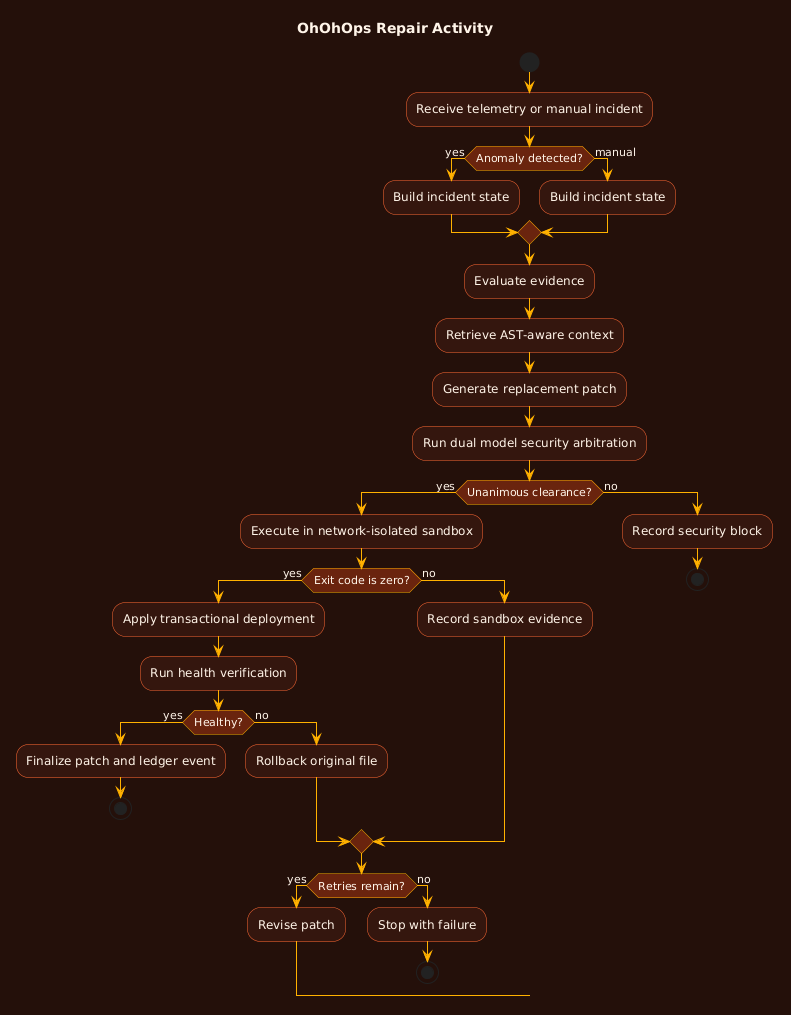

The diagram above was rendered by PlantUML. Its source (embedded in the PNG):
@startuml
title OhOhOps Repair Activity
skinparam backgroundColor #24100B
skinparam defaultFontColor #FFF4E8
skinparam activityBackgroundColor #35160E
skinparam activityBorderColor #FF6B35
skinparam activityDiamondBackgroundColor #6B250F
skinparam activityDiamondBorderColor #FFB000
skinparam ArrowColor #FFB000

start
:Receive telemetry or manual incident;
if (Anomaly detected?) then (yes)
  :Build incident state;
else (manual)
  :Build incident state;
endif
:Evaluate evidence;
:Retrieve AST-aware context;
:Generate replacement patch;
:Run dual model security arbitration;
if (Unanimous clearance?) then (yes)
  :Execute in network-isolated sandbox;
  if (Exit code is zero?) then (yes)
    :Apply transactional deployment;
    :Run health verification;
    if (Healthy?) then (yes)
      :Finalize patch and ledger event;
      stop
    else (no)
      :Rollback original file;
    endif
  else (no)
    :Record sandbox evidence;
  endif
  if (Retries remain?) then (yes)
    :Revise patch;
    -> Generate replacement patch;
  else (no)
    :Stop with failure;
    stop
  endif
else (no)
  :Record security block;
  stop
endif
@enduml